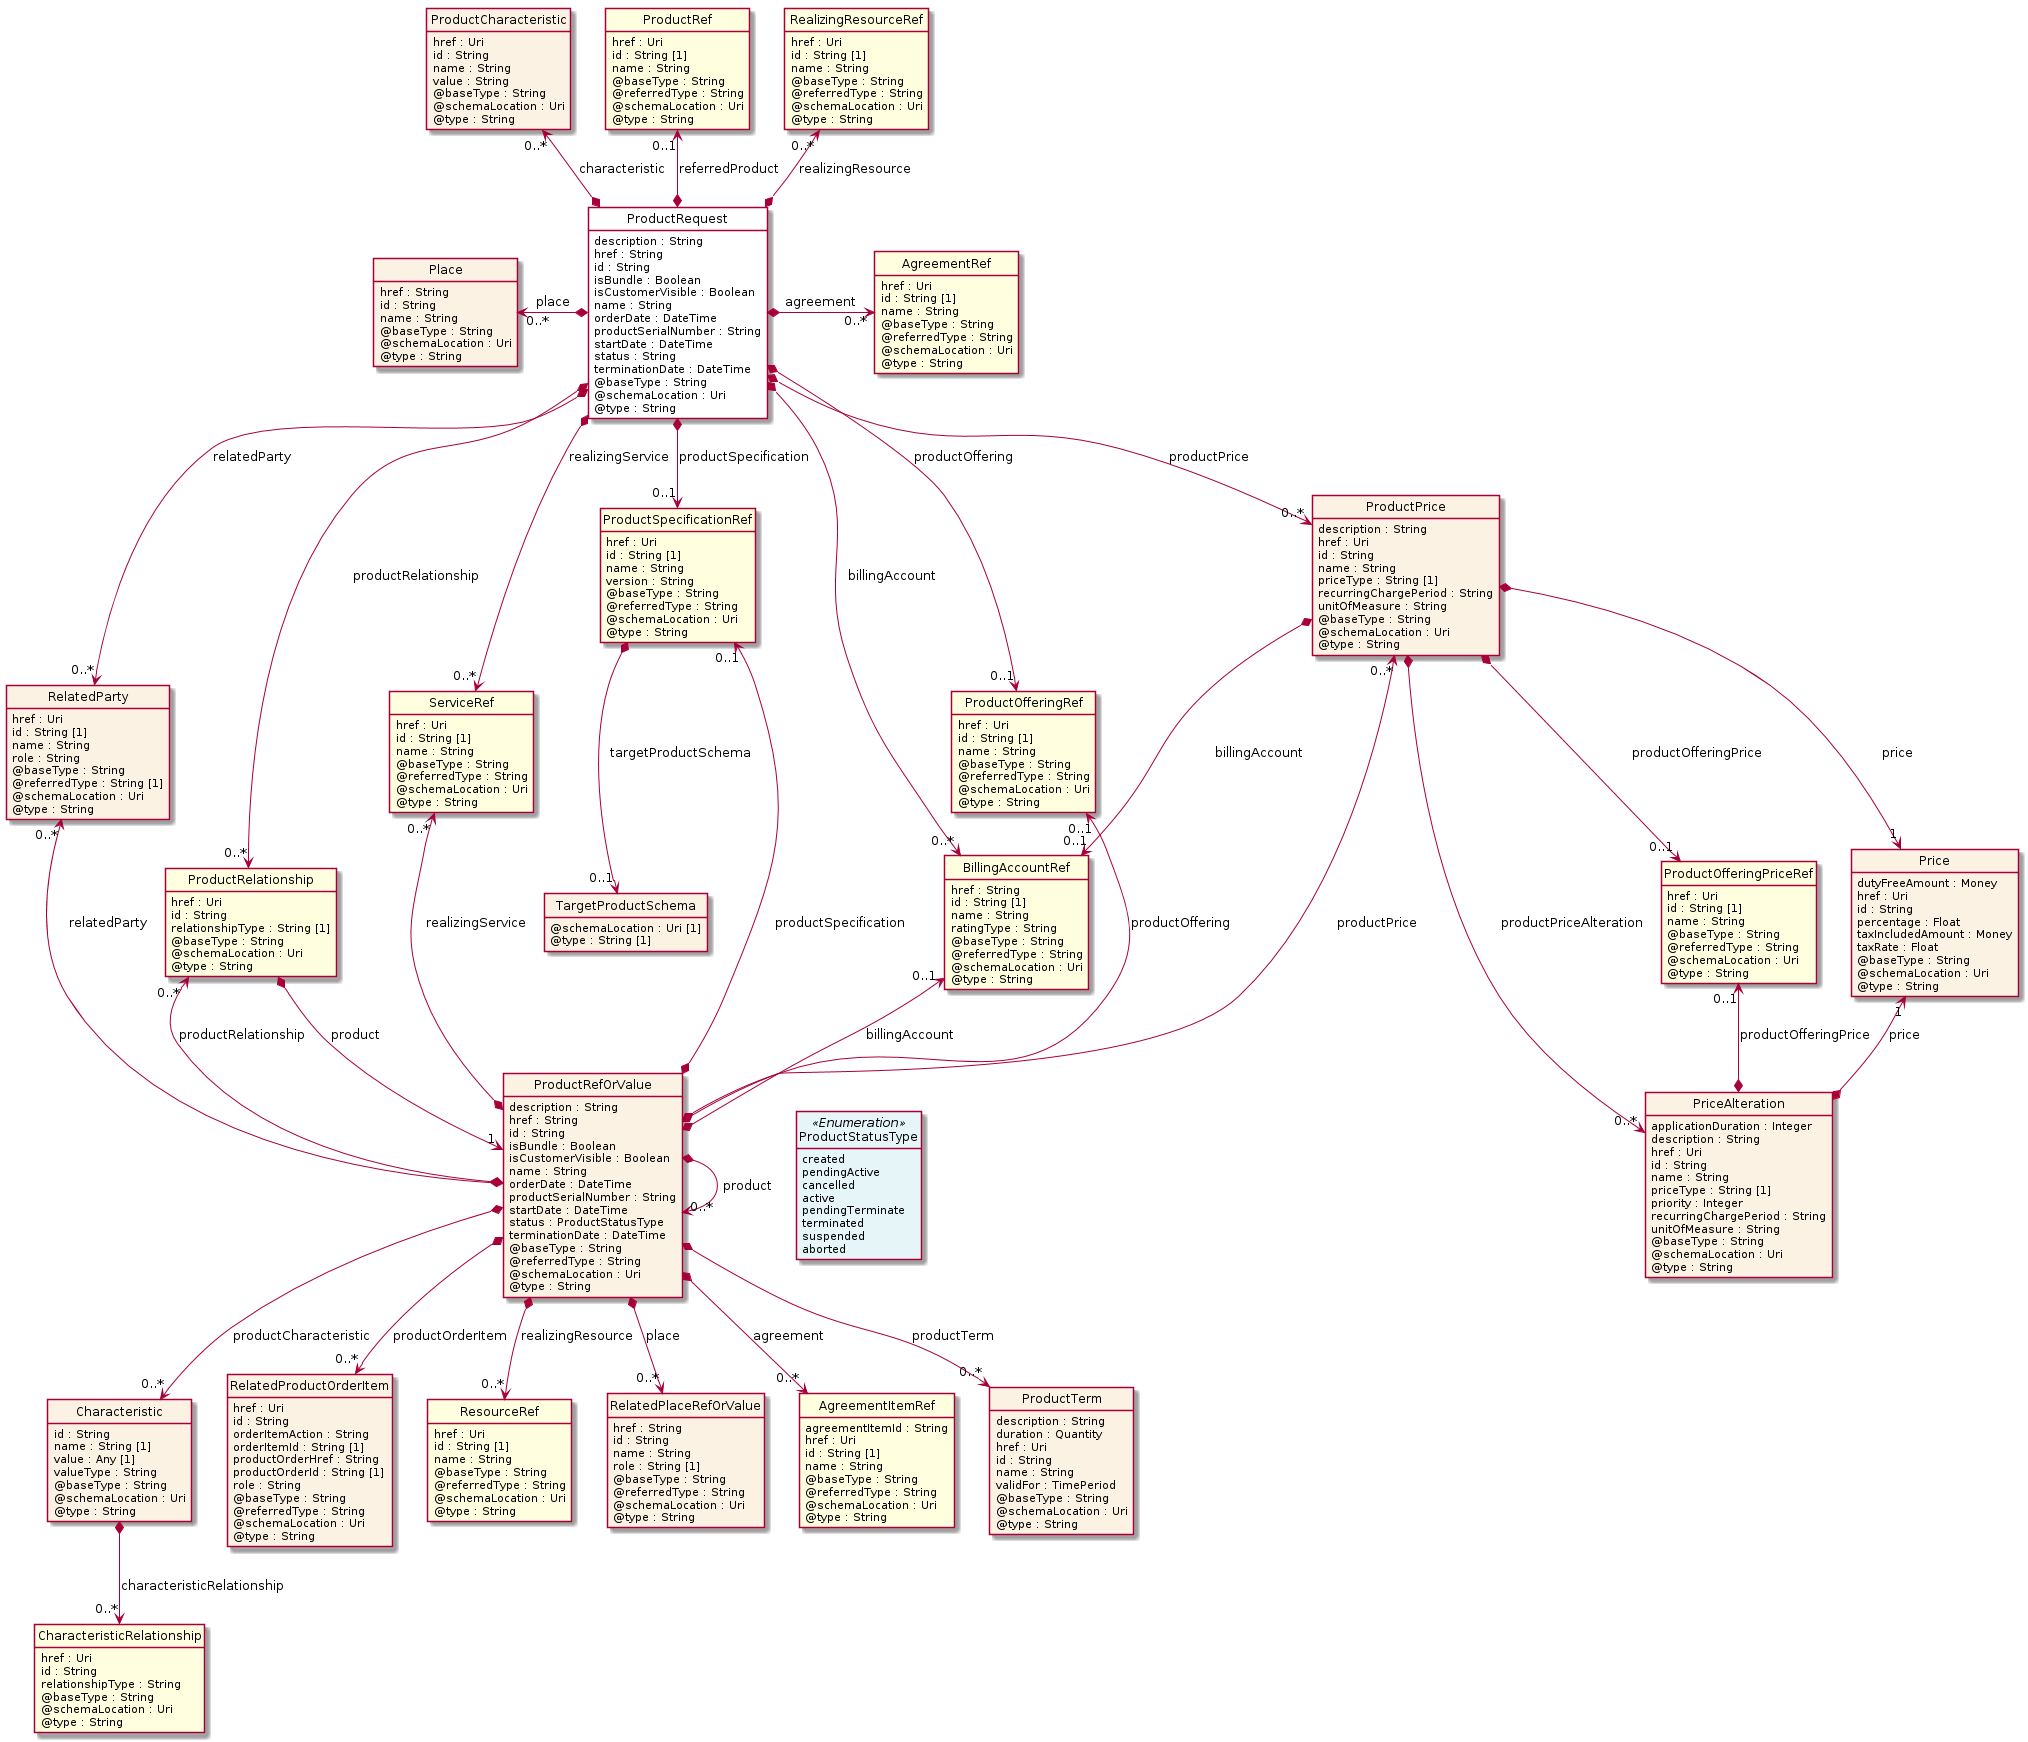

The diagram above was rendered by PlantUML. Its source (embedded in the PNG):
@startuml
hide circle
hide methods
hide stereotype
show <<Enumeration>> stereotype
skinparam class {
   BackgroundColor<<Enumeration>> #E6F5F7
   BackgroundColor<<Ref>> #FFFFE0
   BackgroundColor<<Pivot>> #FFFFFFF
   BackgroundColor<<SimpleType>> #E2F0DA
   BackgroundColor #FCF2E3
}

class ProductRequest <<Pivot>> {
    description : String
    href : String
    id : String
    isBundle : Boolean
    isCustomerVisible : Boolean
    name : String
    orderDate : DateTime
    productSerialNumber : String
    startDate : DateTime
    status : String
    terminationDate : DateTime
    @baseType : String
    @schemaLocation : Uri
    @type : String
}

class ProductSpecificationRef  <<Ref>> {
    href : Uri
    id : String [1]
    name : String
    version : String
    @baseType : String
    @referredType : String
    @schemaLocation : Uri
    @type : String
}

class TargetProductSchema  {
    @schemaLocation : Uri [1]
    @type : String [1]
}

class BillingAccountRef  <<Ref>> {
    href : String
    id : String [1]
    name : String
    ratingType : String
    @baseType : String
    @referredType : String
    @schemaLocation : Uri
    @type : String
}

class ProductCharacteristic  {
    href : Uri
    id : String
    name : String
    value : String
    @baseType : String
    @schemaLocation : Uri
    @type : String
}

class ServiceRef  <<Ref>> {
    href : Uri
    id : String [1]
    name : String
    @baseType : String
    @referredType : String
    @schemaLocation : Uri
    @type : String
}

class ProductRef  <<Ref>> {
    href : Uri
    id : String [1]
    name : String
    @baseType : String
    @referredType : String
    @schemaLocation : Uri
    @type : String
}

class RealizingResourceRef  <<Ref>> {
    href : Uri
    id : String [1]
    name : String
    @baseType : String
    @referredType : String
    @schemaLocation : Uri
    @type : String
}

class Place  {
    href : String
    id : String
    name : String
    @baseType : String
    @schemaLocation : Uri
    @type : String
}

class AgreementRef  <<Ref>> {
    href : Uri
    id : String [1]
    name : String
    @baseType : String
    @referredType : String
    @schemaLocation : Uri
    @type : String
}

class ProductOfferingRef  <<Ref>> {
    href : Uri
    id : String [1]
    name : String
    @baseType : String
    @referredType : String
    @schemaLocation : Uri
    @type : String
}

class RelatedParty  {
    href : Uri
    id : String [1]
    name : String
    role : String
    @baseType : String
    @referredType : String [1]
    @schemaLocation : Uri
    @type : String
}

class ProductRelationship  <<Ref>> {
    href : Uri
    id : String
    relationshipType : String [1]
    @baseType : String
    @schemaLocation : Uri
    @type : String
}

class ProductRefOrValue  {
    description : String
    href : String
    id : String
    isBundle : Boolean
    isCustomerVisible : Boolean
    name : String
    orderDate : DateTime
    productSerialNumber : String
    startDate : DateTime
    status : ProductStatusType
    terminationDate : DateTime
    @baseType : String
    @referredType : String
    @schemaLocation : Uri
    @type : String
}

class Characteristic  {
    id : String
    name : String [1]
    value : Any [1]
    valueType : String
    @baseType : String
    @schemaLocation : Uri
    @type : String
}

class CharacteristicRelationship  <<Ref>> {
    href : Uri
    id : String
    relationshipType : String
    @baseType : String
    @schemaLocation : Uri
    @type : String
}

class RelatedProductOrderItem  {
    href : Uri
    id : String
    orderItemAction : String
    orderItemId : String [1]
    productOrderHref : String
    productOrderId : String [1]
    role : String
    @baseType : String
    @referredType : String
    @schemaLocation : Uri
    @type : String
}

class ResourceRef  <<Ref>> {
    href : Uri
    id : String [1]
    name : String
    @baseType : String
    @referredType : String
    @schemaLocation : Uri
    @type : String
}

class RelatedPlaceRefOrValue  {
    href : String
    id : String
    name : String
    role : String [1]
    @baseType : String
    @referredType : String
    @schemaLocation : Uri
    @type : String
}

class AgreementItemRef  <<Ref>> {
    agreementItemId : String
    href : Uri
    id : String [1]
    name : String
    @baseType : String
    @referredType : String
    @schemaLocation : Uri
    @type : String
}

class ProductTerm  {
    description : String
    duration : Quantity
    href : Uri
    id : String
    name : String
    validFor : TimePeriod
    @baseType : String
    @schemaLocation : Uri
    @type : String
}

class ProductPrice  {
    description : String
    href : Uri
    id : String
    name : String
    priceType : String [1]
    recurringChargePeriod : String
    unitOfMeasure : String
    @baseType : String
    @schemaLocation : Uri
    @type : String
}

class ProductOfferingPriceRef  <<Ref>> {
    href : Uri
    id : String [1]
    name : String
    @baseType : String
    @referredType : String
    @schemaLocation : Uri
    @type : String
}

class Price  {
    dutyFreeAmount : Money
    href : Uri
    id : String
    percentage : Float
    taxIncludedAmount : Money
    taxRate : Float
    @baseType : String
    @schemaLocation : Uri
    @type : String
}

class PriceAlteration  {
    applicationDuration : Integer
    description : String
    href : Uri
    id : String
    name : String
    priceType : String [1]
    priority : Integer
    recurringChargePeriod : String
    unitOfMeasure : String
    @baseType : String
    @schemaLocation : Uri
    @type : String
}

class ProductStatusType <<Enumeration>> {
    created
    pendingActive
    cancelled
    active
    pendingTerminate
    terminated
    suspended
    aborted
}

ProductRequest *-->  "0..1" ProductOfferingRef : productOffering

ProductRequest *-->  "0..*" ProductRelationship : productRelationship

ProductRequest *-->  "0..*" RelatedParty : relatedParty

ProductRequest *-->  "0..*" ServiceRef : realizingService

ProductRequest *-->  "0..*" BillingAccountRef : billingAccount

ProductRequest *-->  "0..1" ProductSpecificationRef : productSpecification

ProductRequest *-->  "0..*" ProductPrice : productPrice

ProductOfferingRef "0..1" <--* ProductRefOrValue : productOffering

ProductRelationship *-->  "1" ProductRefOrValue : product

ProductRelationship "0..*" <--* ProductRefOrValue : productRelationship

ProductRefOrValue *-right-> "0..*" ProductRefOrValue : product

RelatedParty "0..*" <--* ProductRefOrValue : relatedParty

ServiceRef "0..*" <--* ProductRefOrValue : realizingService

ProductSpecificationRef "0..1" <--* ProductRefOrValue : productSpecification

BillingAccountRef "0..1" <--* ProductRefOrValue : billingAccount

ProductPrice "0..*" <--* ProductRefOrValue : productPrice

ProductRefOrValue -right[hidden]-> ProductStatusType

ProductPrice *-->  "0..1" BillingAccountRef : billingAccount

ProductPrice *-->  "1" Price : price

ProductPrice *-->  "0..1" ProductOfferingPriceRef : productOfferingPrice

ProductPrice *-->  "0..*" PriceAlteration : productPriceAlteration

Price "1" <--* PriceAlteration : price

ProductOfferingPriceRef "0..1" <--* PriceAlteration : productOfferingPrice

ProductRefOrValue *-->  "0..*" RelatedProductOrderItem : productOrderItem

ProductRefOrValue *-->  "0..*" AgreementItemRef : agreement

ProductRefOrValue *-->  "0..*" RelatedPlaceRefOrValue : place

ProductRefOrValue *-->  "0..*" ResourceRef : realizingResource

ProductRefOrValue *-->  "0..*" ProductTerm : productTerm

ProductRefOrValue *-->  "0..*" Characteristic : productCharacteristic

Place "0..*" <-left-* ProductRequest : place

ProductRequest *-right-> "0..*" AgreementRef : agreement

ProductCharacteristic "0..*" <--* ProductRequest : characteristic

ProductRef "0..1" <--* ProductRequest : referredProduct

RealizingResourceRef "0..*" <--* ProductRequest : realizingResource

ProductSpecificationRef *-->  "0..1" TargetProductSchema : targetProductSchema

Characteristic *-->  "0..*" CharacteristicRelationship : characteristicRelationship

@enduml